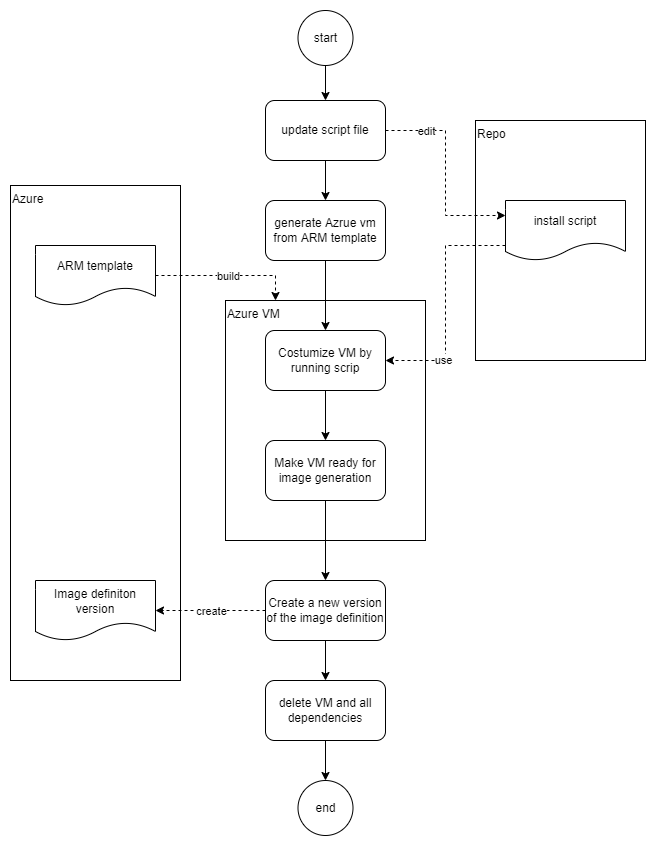

The diagram above was exported from draw.io. Its source (the exported page's mxGraphModel, read from the mxfile embedded in the PNG):
<mxGraphModel dx="599" dy="574" grid="1" gridSize="10" guides="1" tooltips="1" connect="1" arrows="1" fold="1" page="1" pageScale="1" pageWidth="827" pageHeight="1169" math="0" shadow="0">
  <root>
    <mxCell id="0" />
    <mxCell id="1" parent="0" />
    <mxCell id="133" value="" style="rounded=0;whiteSpace=wrap;html=1;strokeColor=none;" parent="1" vertex="1">
      <mxGeometry x="40" y="40" width="660" height="850" as="geometry" />
    </mxCell>
    <mxCell id="132" value="Azure" style="rounded=0;whiteSpace=wrap;html=1;fontFamily=Helvetica;fontSize=12;align=left;verticalAlign=top;" parent="1" vertex="1">
      <mxGeometry x="50" y="225" width="170" height="495" as="geometry" />
    </mxCell>
    <mxCell id="131" value="Repo" style="rounded=0;whiteSpace=wrap;html=1;fontFamily=Helvetica;fontSize=12;align=left;verticalAlign=top;" parent="1" vertex="1">
      <mxGeometry x="515" y="160" width="170" height="240" as="geometry" />
    </mxCell>
    <mxCell id="91" value="Azure VM" style="rounded=0;whiteSpace=wrap;html=1;fontFamily=Helvetica;fontSize=12;align=left;verticalAlign=top;" parent="1" vertex="1">
      <mxGeometry x="265" y="340" width="200" height="240" as="geometry" />
    </mxCell>
    <mxCell id="94" value="" style="edgeStyle=none;html=1;" parent="1" source="95" target="102" edge="1">
      <mxGeometry relative="1" as="geometry" />
    </mxCell>
    <mxCell id="127" style="edgeStyle=none;rounded=0;html=1;exitX=1;exitY=0.5;exitDx=0;exitDy=0;dashed=1;entryX=0;entryY=0.25;entryDx=0;entryDy=0;" parent="1" source="95" target="126" edge="1">
      <mxGeometry relative="1" as="geometry">
        <Array as="points">
          <mxPoint x="485" y="170" />
          <mxPoint x="485" y="255" />
        </Array>
      </mxGeometry>
    </mxCell>
    <mxCell id="128" value="edit" style="edgeLabel;html=1;align=center;verticalAlign=middle;resizable=0;points=[];" parent="127" vertex="1" connectable="0">
      <mxGeometry x="-0.2593" y="1" relative="1" as="geometry">
        <mxPoint x="-21" y="-16" as="offset" />
      </mxGeometry>
    </mxCell>
    <mxCell id="95" value="update script file" style="rounded=1;whiteSpace=wrap;html=1;fontFamily=Helvetica;fontSize=12;fontColor=default;align=center;strokeColor=default;fillColor=default;" parent="1" vertex="1">
      <mxGeometry x="305" y="140" width="120" height="60" as="geometry" />
    </mxCell>
    <mxCell id="118" value="" style="edgeStyle=none;rounded=0;html=1;" parent="1" source="98" target="117" edge="1">
      <mxGeometry relative="1" as="geometry" />
    </mxCell>
    <mxCell id="98" value="Costumize VM by running scrip" style="rounded=1;whiteSpace=wrap;html=1;fontFamily=Helvetica;fontSize=12;fontColor=default;align=center;strokeColor=default;fillColor=default;" parent="1" vertex="1">
      <mxGeometry x="305" y="370" width="120" height="60" as="geometry" />
    </mxCell>
    <mxCell id="112" style="edgeStyle=none;html=1;entryX=0.5;entryY=0;entryDx=0;entryDy=0;" parent="1" source="102" target="98" edge="1">
      <mxGeometry relative="1" as="geometry" />
    </mxCell>
    <mxCell id="102" value="generate Azrue vm from ARM template" style="rounded=1;whiteSpace=wrap;html=1;fontFamily=Helvetica;fontSize=12;fontColor=default;align=center;strokeColor=default;fillColor=default;" parent="1" vertex="1">
      <mxGeometry x="305" y="240" width="120" height="60" as="geometry" />
    </mxCell>
    <mxCell id="115" style="edgeStyle=none;html=1;entryX=0.25;entryY=0;entryDx=0;entryDy=0;rounded=0;dashed=1;" parent="1" source="103" target="91" edge="1">
      <mxGeometry relative="1" as="geometry">
        <Array as="points">
          <mxPoint x="315" y="315" />
        </Array>
      </mxGeometry>
    </mxCell>
    <mxCell id="116" value="build" style="edgeLabel;html=1;align=center;verticalAlign=middle;resizable=0;points=[];" parent="115" vertex="1" connectable="0">
      <mxGeometry x="-0.0047" relative="1" as="geometry">
        <mxPoint as="offset" />
      </mxGeometry>
    </mxCell>
    <mxCell id="103" value="ARM template" style="shape=document;whiteSpace=wrap;html=1;boundedLbl=1;fontFamily=Helvetica;fontSize=12;fontColor=default;align=center;strokeColor=default;fillColor=default;rounded=1;" parent="1" vertex="1">
      <mxGeometry x="75" y="285" width="120" height="60" as="geometry" />
    </mxCell>
    <mxCell id="120" value="" style="edgeStyle=none;rounded=0;html=1;" parent="1" source="117" target="119" edge="1">
      <mxGeometry relative="1" as="geometry" />
    </mxCell>
    <mxCell id="117" value="Make VM ready for image generation" style="rounded=1;whiteSpace=wrap;html=1;fontFamily=Helvetica;fontSize=12;fontColor=default;align=center;strokeColor=default;fillColor=default;" parent="1" vertex="1">
      <mxGeometry x="305" y="480" width="120" height="60" as="geometry" />
    </mxCell>
    <mxCell id="122" value="" style="edgeStyle=none;rounded=0;html=1;" parent="1" source="119" target="121" edge="1">
      <mxGeometry relative="1" as="geometry" />
    </mxCell>
    <mxCell id="119" value="Create a new version of the image definition" style="rounded=1;whiteSpace=wrap;html=1;fontFamily=Helvetica;fontSize=12;fontColor=default;align=center;strokeColor=default;fillColor=default;" parent="1" vertex="1">
      <mxGeometry x="305" y="620" width="120" height="60" as="geometry" />
    </mxCell>
    <mxCell id="137" style="edgeStyle=none;rounded=0;html=1;exitX=0.5;exitY=1;exitDx=0;exitDy=0;entryX=0.5;entryY=0;entryDx=0;entryDy=0;" parent="1" source="121" target="136" edge="1">
      <mxGeometry relative="1" as="geometry" />
    </mxCell>
    <mxCell id="121" value="delete VM and all dependencies" style="rounded=1;whiteSpace=wrap;html=1;fontFamily=Helvetica;fontSize=12;fontColor=default;align=center;strokeColor=default;fillColor=default;" parent="1" vertex="1">
      <mxGeometry x="305" y="720" width="120" height="60" as="geometry" />
    </mxCell>
    <mxCell id="123" value="Image definiton version" style="shape=document;whiteSpace=wrap;html=1;boundedLbl=1;fontFamily=Helvetica;fontSize=12;fontColor=default;align=center;strokeColor=default;fillColor=default;rounded=1;" parent="1" vertex="1">
      <mxGeometry x="75" y="620" width="120" height="60" as="geometry" />
    </mxCell>
    <mxCell id="124" style="edgeStyle=none;html=1;entryX=1;entryY=0.5;entryDx=0;entryDy=0;rounded=0;dashed=1;" parent="1" target="123" edge="1">
      <mxGeometry relative="1" as="geometry">
        <mxPoint x="305" y="650" as="sourcePoint" />
        <mxPoint x="465.0000000000001" y="635" as="targetPoint" />
        <Array as="points" />
      </mxGeometry>
    </mxCell>
    <mxCell id="125" value="create" style="edgeLabel;html=1;align=center;verticalAlign=middle;resizable=0;points=[];" parent="124" vertex="1" connectable="0">
      <mxGeometry x="-0.0047" relative="1" as="geometry">
        <mxPoint as="offset" />
      </mxGeometry>
    </mxCell>
    <mxCell id="129" style="edgeStyle=none;rounded=0;html=1;exitX=0;exitY=0.75;exitDx=0;exitDy=0;entryX=1;entryY=0.5;entryDx=0;entryDy=0;dashed=1;" parent="1" source="126" target="98" edge="1">
      <mxGeometry relative="1" as="geometry">
        <Array as="points">
          <mxPoint x="485" y="285" />
          <mxPoint x="485" y="400" />
        </Array>
      </mxGeometry>
    </mxCell>
    <mxCell id="130" value="use" style="edgeLabel;html=1;align=center;verticalAlign=middle;resizable=0;points=[];" parent="129" vertex="1" connectable="0">
      <mxGeometry x="0.5165" y="-1" relative="1" as="geometry">
        <mxPoint as="offset" />
      </mxGeometry>
    </mxCell>
    <mxCell id="126" value="install script" style="shape=document;whiteSpace=wrap;html=1;boundedLbl=1;fontFamily=Helvetica;fontSize=12;fontColor=default;align=center;strokeColor=default;fillColor=default;rounded=1;" parent="1" vertex="1">
      <mxGeometry x="545" y="240" width="120" height="60" as="geometry" />
    </mxCell>
    <mxCell id="135" style="edgeStyle=none;rounded=0;html=1;exitX=0.5;exitY=1;exitDx=0;exitDy=0;entryX=0.5;entryY=0;entryDx=0;entryDy=0;" parent="1" source="134" target="95" edge="1">
      <mxGeometry relative="1" as="geometry" />
    </mxCell>
    <mxCell id="134" value="start" style="ellipse;whiteSpace=wrap;html=1;aspect=fixed;" parent="1" vertex="1">
      <mxGeometry x="337.5" y="50" width="55" height="55" as="geometry" />
    </mxCell>
    <mxCell id="136" value="end" style="ellipse;whiteSpace=wrap;html=1;aspect=fixed;" parent="1" vertex="1">
      <mxGeometry x="337.5" y="820" width="55" height="55" as="geometry" />
    </mxCell>
  </root>
</mxGraphModel>